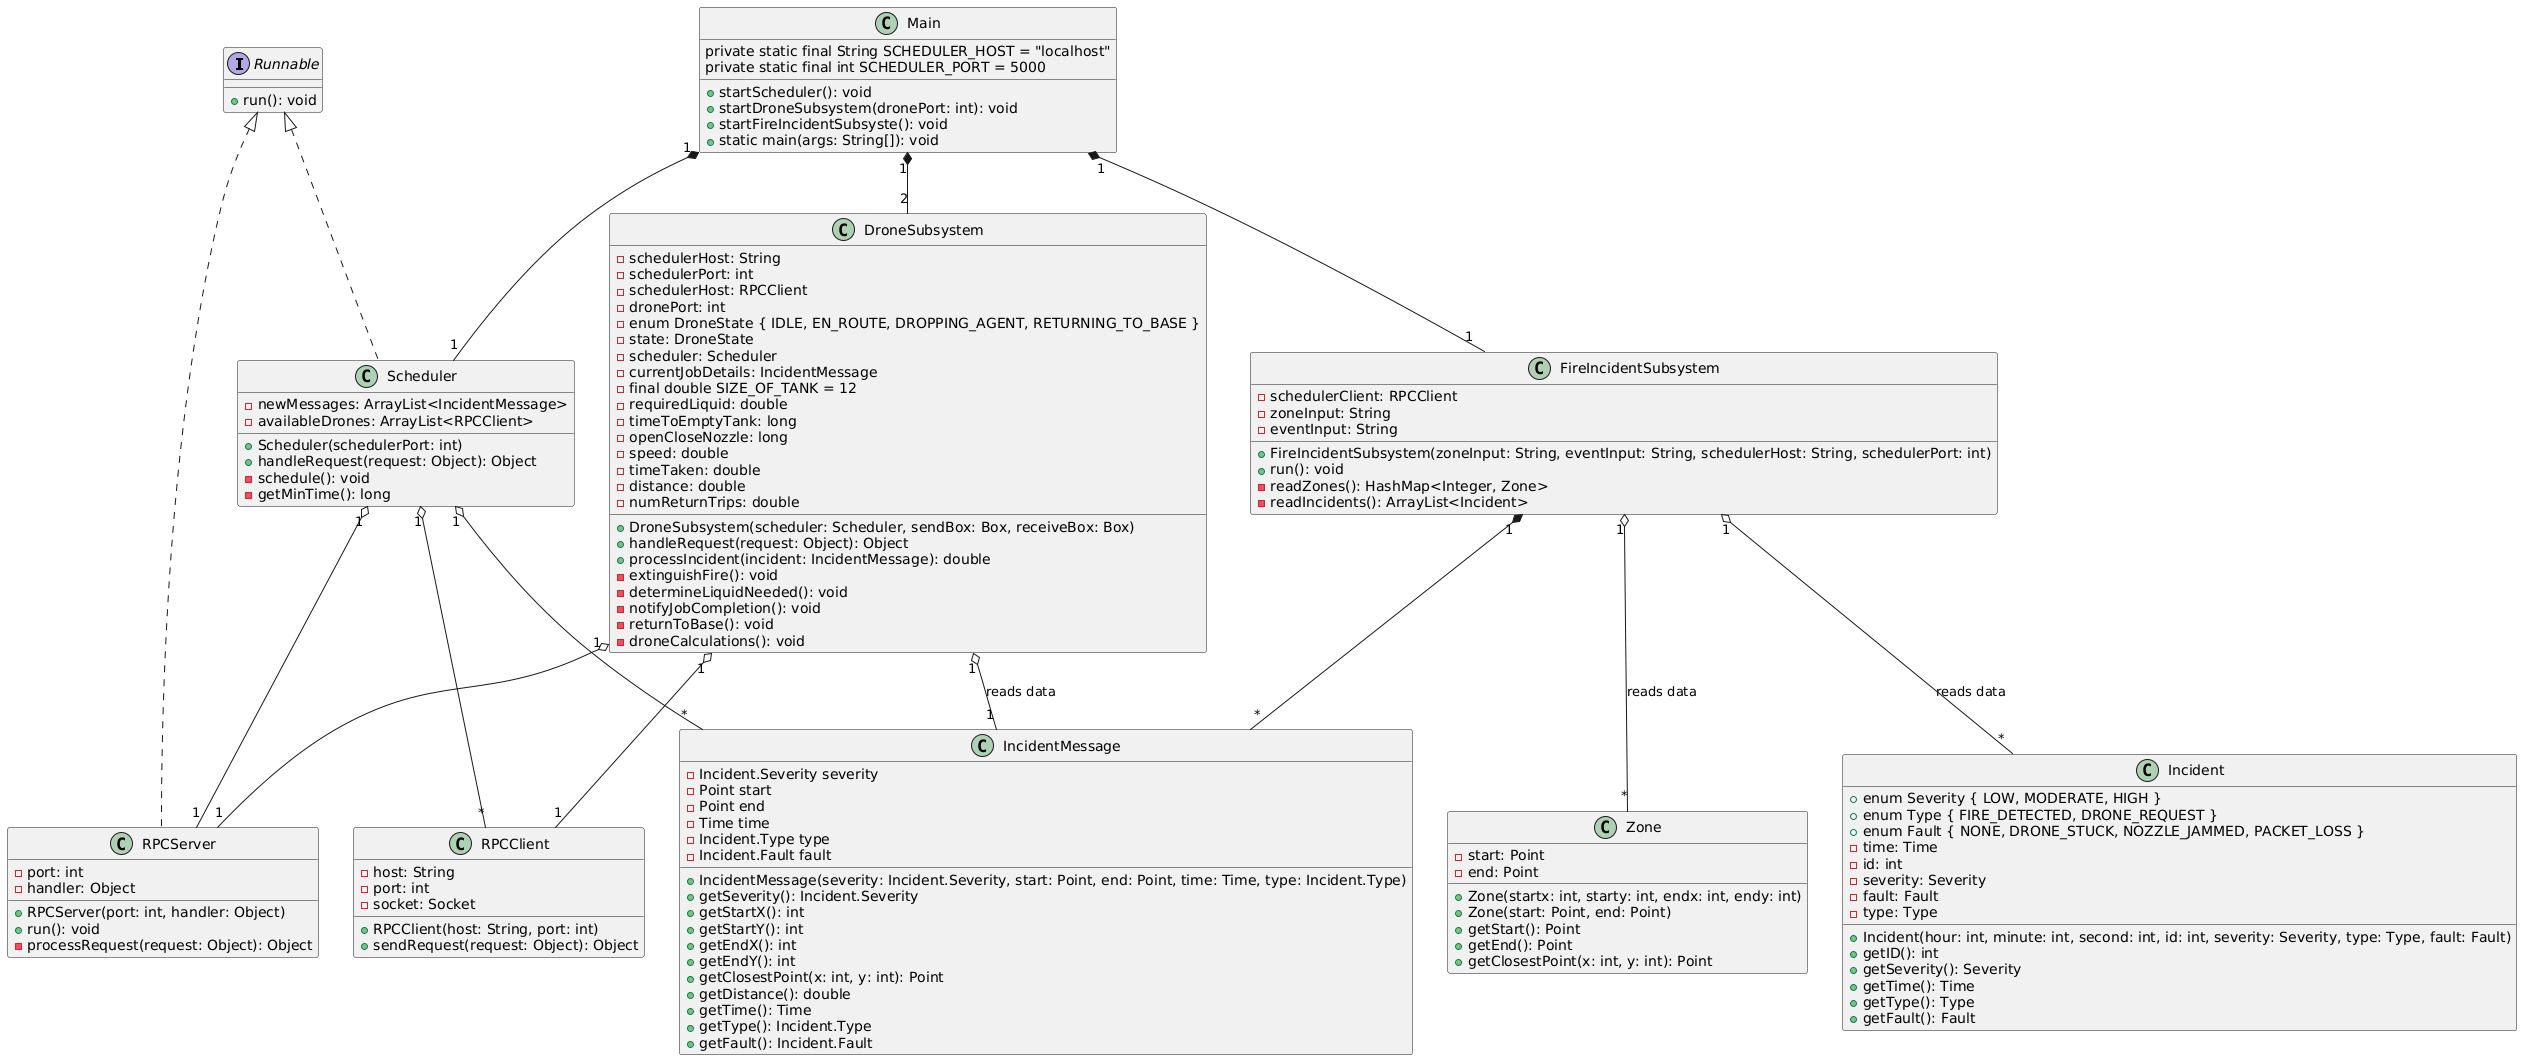

The diagram above was rendered by PlantUML. Its source (embedded in the PNG):
@startuml
interface Runnable {
    + run(): void
}

class Scheduler {
    - newMessages: ArrayList<IncidentMessage> 
- availableDrones: ArrayList<RPCClient>


    
    + Scheduler(schedulerPort: int)
    + handleRequest(request: Object): Object
- schedule(): void
- getMinTime(): long
}

class DroneSubsystem {
- schedulerHost: String 
- schedulerPort: int 
- schedulerHost: RPCClient 
- dronePort: int 
    - enum DroneState { IDLE, EN_ROUTE, DROPPING_AGENT, RETURNING_TO_BASE }
    - state: DroneState 
    - scheduler: Scheduler 
    - currentJobDetails: IncidentMessage 
    - final double SIZE_OF_TANK = 12
    - requiredLiquid: double 
    - timeToEmptyTank: long 
    - openCloseNozzle: long 
    - speed: double 
    - timeTaken: double 
    - distance: double 
    - numReturnTrips: double 

    + DroneSubsystem(scheduler: Scheduler, sendBox: Box, receiveBox: Box)
    + handleRequest(request: Object): Object
+ processIncident(incident: IncidentMessage): double
- extinguishFire(): void
- determineLiquidNeeded(): void
- notifyJobCompletion(): void
- returnToBase(): void
- droneCalculations(): void
}

class FireIncidentSubsystem {
    - schedulerClient: RPCClient
    - zoneInput: String 
    - eventInput: String 

    + FireIncidentSubsystem(zoneInput: String, eventInput: String, schedulerHost: String, schedulerPort: int)
    + run(): void
- readZones(): HashMap<Integer, Zone>
- readIncidents(): ArrayList<Incident>
}

class Incident {
+ enum Severity { LOW, MODERATE, HIGH }
+ enum Type { FIRE_DETECTED, DRONE_REQUEST }
+ enum Fault { NONE, DRONE_STUCK, NOZZLE_JAMMED, PACKET_LOSS }
- time: Time
- id: int 
- severity: Severity
- fault: Fault 
- type: Type

+ Incident(hour: int, minute: int, second: int, id: int, severity: Severity, type: Type, fault: Fault)
+ getID(): int
+ getSeverity(): Severity
+ getTime(): Time
+ getType(): Type
+ getFault(): Fault
}

class RPCClient {
- host: String
- port: int
- socket: Socket

+ RPCClient(host: String, port: int)
+ sendRequest(request: Object): Object
}

class RPCServer {
- port: int
- handler: Object

+ RPCServer(port: int, handler: Object)
+ run(): void
- processRequest(request: Object): Object
}

class Zone {
    - start: Point 
    - end: Point 

    + Zone(startx: int, starty: int, endx: int, endy: int)
    + Zone(start: Point, end: Point)
+ getStart(): Point
+ getEnd(): Point
+ getClosestPoint(x: int, y: int): Point
}

class IncidentMessage {
    - Incident.Severity severity
    - Point start
    - Point end
    - Time time
    - Incident.Type type
- Incident.Fault fault

    + IncidentMessage(severity: Incident.Severity, start: Point, end: Point, time: Time, type: Incident.Type)
+ getSeverity(): Incident.Severity
+ getStartX(): int
+ getStartY(): int
+ getEndX(): int
+ getEndY(): int
+ getClosestPoint(x: int, y: int): Point
+ getDistance(): double
+ getTime(): Time
+ getType(): Incident.Type
+ getFault(): Incident.Fault 
}

class Main {
private static final String SCHEDULER_HOST = "localhost"
    private static final int SCHEDULER_PORT = 5000

+ startScheduler(): void
+ startDroneSubsystem(dronePort: int): void
+ startFireIncidentSubsyste(): void
+ static main(args: String[]): void
}


Runnable <|.. Scheduler
Runnable <|.. RPCServer

Main "1" *-- "1" Scheduler
Main "1" *-- "1" FireIncidentSubsystem
Main "1" *-- "2" DroneSubsystem
Scheduler"1" o-- "*" IncidentMessage
FireIncidentSubsystem "1"*-- "*" IncidentMessage 
DroneSubsystem "1" o-- "1" IncidentMessage : reads data
FireIncidentSubsystem "1" o-- "*" Zone : reads data
FireIncidentSubsystem "1" o-- "*" Incident : reads data
DroneSubsystem  "1" o-- "1" RPCClient
DroneSubsystem  "1" o-- "1" RPCServer
Scheduler "1" o-- "1" RPCServer
Scheduler "1" o-- "*" RPCClient
@enduml